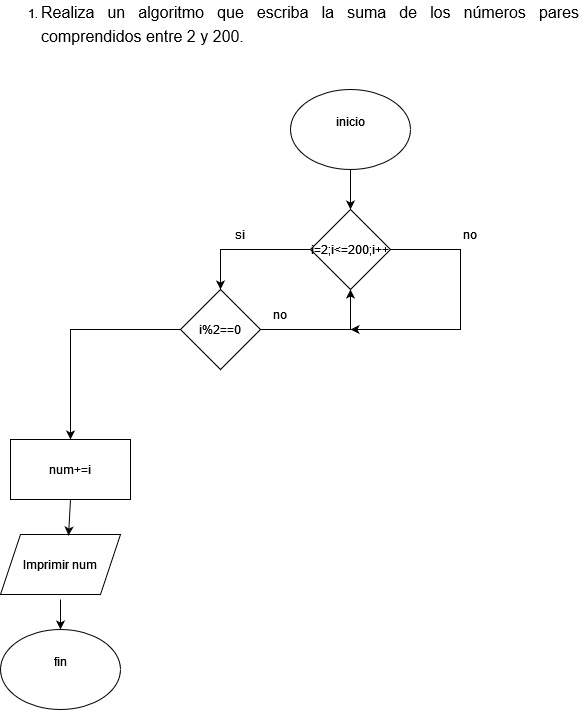

The diagram above was exported from draw.io. Its source (the exported page's mxGraphModel, read from the mxfile embedded in the PNG):
<mxGraphModel dx="2117" dy="604" grid="1" gridSize="10" guides="1" tooltips="1" connect="1" arrows="1" fold="1" page="1" pageScale="1" pageWidth="827" pageHeight="1169" math="0" shadow="0">
  <root>
    <mxCell id="0" />
    <mxCell id="1" parent="0" />
    <mxCell id="Zv2PhzZqQPYkFARiAnxI-20" value="&lt;div&gt;inicio&lt;/div&gt;&lt;div&gt;&lt;br&gt;&lt;/div&gt;" style="ellipse;whiteSpace=wrap;html=1;" vertex="1" parent="1">
      <mxGeometry x="130" y="140" width="120" height="80" as="geometry" />
    </mxCell>
    <mxCell id="Zv2PhzZqQPYkFARiAnxI-21" value="i=2;i&amp;lt;=200;i++" style="rhombus;whiteSpace=wrap;html=1;" vertex="1" parent="1">
      <mxGeometry x="150" y="260" width="80" height="80" as="geometry" />
    </mxCell>
    <mxCell id="Zv2PhzZqQPYkFARiAnxI-22" value="i%2==0" style="rhombus;whiteSpace=wrap;html=1;" vertex="1" parent="1">
      <mxGeometry x="20" y="340" width="80" height="80" as="geometry" />
    </mxCell>
    <mxCell id="Zv2PhzZqQPYkFARiAnxI-23" value="" style="endArrow=classic;html=1;rounded=0;entryX=0.5;entryY=0;entryDx=0;entryDy=0;" edge="1" parent="1" target="Zv2PhzZqQPYkFARiAnxI-22">
      <mxGeometry width="50" height="50" relative="1" as="geometry">
        <mxPoint x="150" y="300" as="sourcePoint" />
        <mxPoint x="40" y="300" as="targetPoint" />
        <Array as="points">
          <mxPoint x="60" y="300" />
        </Array>
      </mxGeometry>
    </mxCell>
    <mxCell id="Zv2PhzZqQPYkFARiAnxI-24" value="" style="endArrow=classic;html=1;rounded=0;entryX=0.5;entryY=1;entryDx=0;entryDy=0;" edge="1" parent="1" target="Zv2PhzZqQPYkFARiAnxI-21">
      <mxGeometry width="50" height="50" relative="1" as="geometry">
        <mxPoint x="100" y="380" as="sourcePoint" />
        <mxPoint x="190" y="380" as="targetPoint" />
        <Array as="points">
          <mxPoint x="190" y="380" />
        </Array>
      </mxGeometry>
    </mxCell>
    <mxCell id="Zv2PhzZqQPYkFARiAnxI-25" value="" style="endArrow=classic;html=1;rounded=0;" edge="1" parent="1">
      <mxGeometry width="50" height="50" relative="1" as="geometry">
        <mxPoint x="230" y="300" as="sourcePoint" />
        <mxPoint x="190" y="380" as="targetPoint" />
        <Array as="points">
          <mxPoint x="300" y="300" />
          <mxPoint x="300" y="380" />
        </Array>
      </mxGeometry>
    </mxCell>
    <mxCell id="Zv2PhzZqQPYkFARiAnxI-26" value="no" style="text;html=1;align=center;verticalAlign=middle;whiteSpace=wrap;rounded=0;" vertex="1" parent="1">
      <mxGeometry x="90" y="350" width="60" height="30" as="geometry" />
    </mxCell>
    <mxCell id="Zv2PhzZqQPYkFARiAnxI-27" value="no" style="text;html=1;align=center;verticalAlign=middle;whiteSpace=wrap;rounded=0;" vertex="1" parent="1">
      <mxGeometry x="280" y="270" width="60" height="30" as="geometry" />
    </mxCell>
    <mxCell id="Zv2PhzZqQPYkFARiAnxI-28" value="si" style="text;html=1;align=center;verticalAlign=middle;whiteSpace=wrap;rounded=0;" vertex="1" parent="1">
      <mxGeometry x="50" y="270" width="60" height="30" as="geometry" />
    </mxCell>
    <mxCell id="Zv2PhzZqQPYkFARiAnxI-29" value="" style="endArrow=classic;html=1;rounded=0;entryX=0.5;entryY=0;entryDx=0;entryDy=0;" edge="1" parent="1" target="Zv2PhzZqQPYkFARiAnxI-21">
      <mxGeometry width="50" height="50" relative="1" as="geometry">
        <mxPoint x="190" y="220" as="sourcePoint" />
        <mxPoint x="240" y="170" as="targetPoint" />
      </mxGeometry>
    </mxCell>
    <mxCell id="Zv2PhzZqQPYkFARiAnxI-30" value="" style="endArrow=classic;html=1;rounded=0;" edge="1" parent="1">
      <mxGeometry width="50" height="50" relative="1" as="geometry">
        <mxPoint x="20" y="380" as="sourcePoint" />
        <mxPoint x="-90" y="490" as="targetPoint" />
        <Array as="points">
          <mxPoint x="-90" y="380" />
        </Array>
      </mxGeometry>
    </mxCell>
    <mxCell id="Zv2PhzZqQPYkFARiAnxI-31" value="Imprimir num" style="shape=parallelogram;perimeter=parallelogramPerimeter;whiteSpace=wrap;html=1;fixedSize=1;" vertex="1" parent="1">
      <mxGeometry x="-160" y="585" width="120" height="60" as="geometry" />
    </mxCell>
    <mxCell id="Zv2PhzZqQPYkFARiAnxI-32" value="num+=i" style="rounded=0;whiteSpace=wrap;html=1;" vertex="1" parent="1">
      <mxGeometry x="-150" y="490" width="120" height="60" as="geometry" />
    </mxCell>
    <mxCell id="Zv2PhzZqQPYkFARiAnxI-34" value="" style="endArrow=classic;html=1;rounded=0;entryX=0.567;entryY=0.017;entryDx=0;entryDy=0;entryPerimeter=0;" edge="1" parent="1" target="Zv2PhzZqQPYkFARiAnxI-31">
      <mxGeometry width="50" height="50" relative="1" as="geometry">
        <mxPoint x="-90" y="550" as="sourcePoint" />
        <mxPoint x="-40" y="500" as="targetPoint" />
      </mxGeometry>
    </mxCell>
    <mxCell id="Zv2PhzZqQPYkFARiAnxI-35" value="" style="endArrow=classic;html=1;rounded=0;" edge="1" parent="1">
      <mxGeometry width="50" height="50" relative="1" as="geometry">
        <mxPoint x="-100" y="650" as="sourcePoint" />
        <mxPoint x="-100" y="680" as="targetPoint" />
      </mxGeometry>
    </mxCell>
    <mxCell id="Zv2PhzZqQPYkFARiAnxI-36" value="&lt;div&gt;fin&lt;/div&gt;&lt;div&gt;&lt;br&gt;&lt;/div&gt;" style="ellipse;whiteSpace=wrap;html=1;" vertex="1" parent="1">
      <mxGeometry x="-160" y="680" width="120" height="80" as="geometry" />
    </mxCell>
    <mxCell id="Zv2PhzZqQPYkFARiAnxI-37" value="&lt;ol type=&quot;1&quot; start=&quot;1&quot; style=&quot;margin-top:0cm&quot;&gt;&lt;li style=&quot;text-align:justify;line-height:150%;mso-list:l0 level1 lfo1&quot; class=&quot;MsoNormal&quot;&gt;&lt;span style=&quot;font-size:12.0pt;line-height:150%&quot; lang=&quot;es&quot;&gt;Realiza un algoritmo que escriba la suma de los números pares comprendidos entre 2 y 200. &lt;/span&gt;&lt;/li&gt;&lt;/ol&gt;&lt;br&gt;&lt;div&gt;&lt;br&gt;&lt;/div&gt;" style="text;html=1;align=center;verticalAlign=middle;whiteSpace=wrap;rounded=0;" vertex="1" parent="1">
      <mxGeometry x="-160" y="80" width="580" height="30" as="geometry" />
    </mxCell>
  </root>
</mxGraphModel>